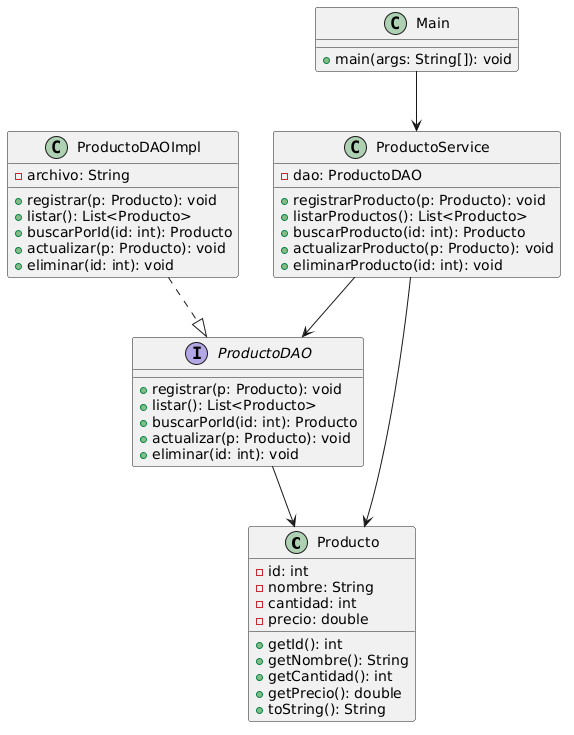

The diagram above was rendered by PlantUML. Its source (embedded in the PNG):
@startuml
' ===== ENTIDAD =====
class Producto {
    - id: int
    - nombre: String
    - cantidad: int
    - precio: double
    + getId(): int
    + getNombre(): String
    + getCantidad(): int
    + getPrecio(): double
    + toString(): String
}

' ===== DAO =====
interface ProductoDAO {
    + registrar(p: Producto): void
    + listar(): List<Producto>
    + buscarPorId(id: int): Producto
    + actualizar(p: Producto): void
    + eliminar(id: int): void
}

class ProductoDAOImpl {
    - archivo: String
    + registrar(p: Producto): void
    + listar(): List<Producto>
    + buscarPorId(id: int): Producto
    + actualizar(p: Producto): void
    + eliminar(id: int): void
}

' ===== SERVICE =====
class ProductoService {
    - dao: ProductoDAO
    + registrarProducto(p: Producto): void
    + listarProductos(): List<Producto>
    + buscarProducto(id: int): Producto
    + actualizarProducto(p: Producto): void
    + eliminarProducto(id: int): void
}

' ===== PRESENTACIÓN =====
class Main {
    + main(args: String[]): void
}

' ===== RELACIONES =====
ProductoDAOImpl ..|> ProductoDAO
ProductoService --> ProductoDAO
Main --> ProductoService
ProductoDAO --> Producto
ProductoService --> Producto
@enduml